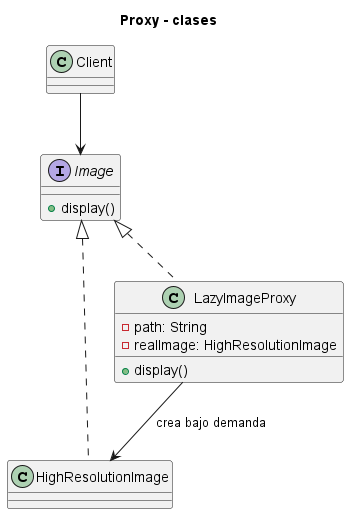

The diagram above was rendered by PlantUML. Its source (embedded in the PNG):
@startuml
title Proxy - clases
interface Image {
  +display()
}
class HighResolutionImage
class LazyImageProxy {
  -path: String
  -realImage: HighResolutionImage
  +display()
}
class Client
Image <|.. HighResolutionImage
Image <|.. LazyImageProxy
LazyImageProxy --> HighResolutionImage : crea bajo demanda
Client --> Image
@enduml